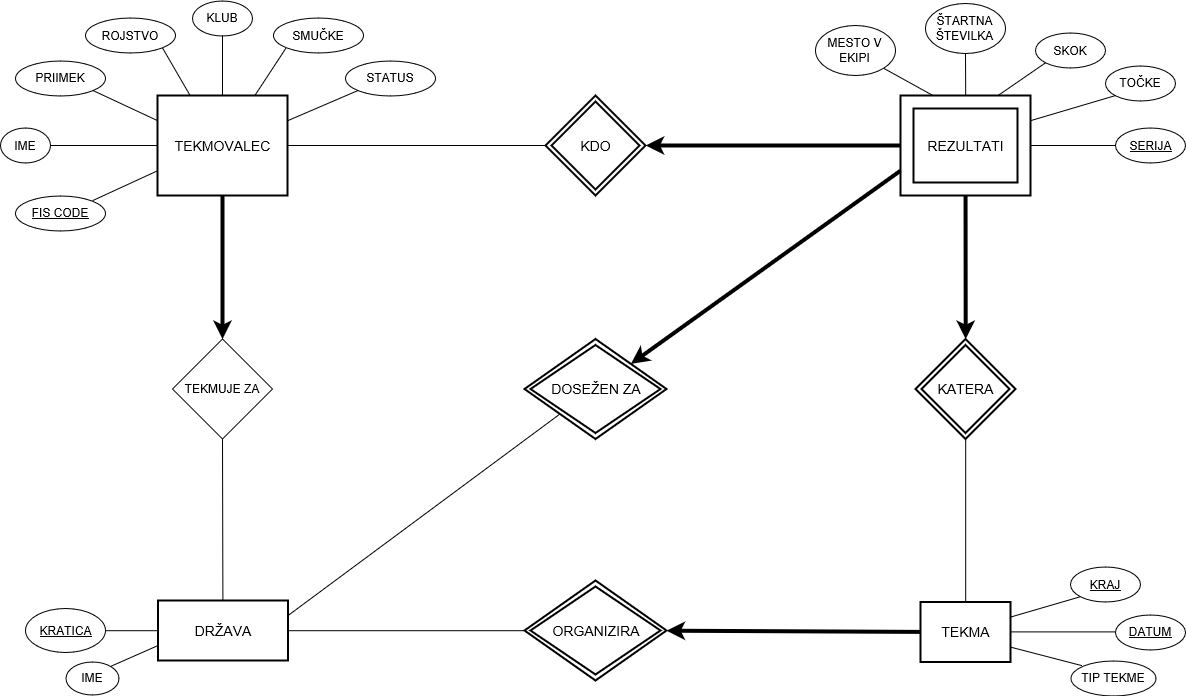

The diagram above was exported from draw.io. Its source (the exported page's mxGraphModel, read from the mxfile embedded in the PNG):
<mxGraphModel grid="1" shadow="0" math="0" pageHeight="4681" pageWidth="3300" pageScale="1" page="1" fold="1" arrows="1" connect="1" tooltips="1" guides="1" gridSize="10" dy="168" dx="315">
  <root>
    <object id="0" label="">
      <mxCell />
    </object>
    <mxCell id="1" parent="0" />
    <mxCell id="B-nQZeP6w8kW1Lap9Plg-86" value="TOČKE" parent="1" vertex="1" style="ellipse;whiteSpace=wrap;html=1;strokeWidth=1;">
      <mxGeometry as="geometry" height="35" width="70" y="70" x="1140" />
    </mxCell>
    <mxCell id="B-nQZeP6w8kW1Lap9Plg-88" value="&lt;u&gt;SERIJA&lt;/u&gt;" parent="1" vertex="1" style="ellipse;whiteSpace=wrap;html=1;strokeWidth=1;">
      <mxGeometry as="geometry" height="35" width="70" y="132.5" x="1150" />
    </mxCell>
    <mxCell id="B-nQZeP6w8kW1Lap9Plg-89" value="KATERA&lt;br&gt;" parent="1" vertex="1" style="shape=rhombus;double=1;strokeWidth=2;fontSize=17;perimeter=rhombusPerimeter;whiteSpace=wrap;html=1;align=center;fontSize=14;">
      <mxGeometry as="geometry" height="100" width="100" y="343.5" x="950" />
    </mxCell>
    <mxCell id="B-nQZeP6w8kW1Lap9Plg-90" value="TEKMA&lt;br&gt;" parent="1" vertex="1" style="strokeWidth=2;whiteSpace=wrap;html=1;align=center;fontSize=14;">
      <mxGeometry as="geometry" height="60" width="90" y="606.5" x="955" />
    </mxCell>
    <mxCell id="QZw8YwnO8kYYS0RygSzG-15" parent="1" style="edgeStyle=none;rounded=0;orthogonalLoop=1;jettySize=auto;html=1;exitX=0.5;exitY=1;exitDx=0;exitDy=0;entryX=0.5;entryY=0;entryDx=0;entryDy=0;strokeWidth=4;" edge="1" target="B-nQZeP6w8kW1Lap9Plg-75" source="B-nQZeP6w8kW1Lap9Plg-91">
      <mxGeometry as="geometry" relative="1" />
    </mxCell>
    <mxCell id="B-nQZeP6w8kW1Lap9Plg-91" value="TEKMOVALEC&lt;br&gt;" parent="1" vertex="1" style="strokeWidth=2;whiteSpace=wrap;html=1;align=center;fontSize=14;">
      <mxGeometry as="geometry" height="100" width="130" y="100" x="192" />
    </mxCell>
    <mxCell id="B-nQZeP6w8kW1Lap9Plg-66" value="IME" parent="1" vertex="1" style="ellipse;whiteSpace=wrap;html=1;">
      <mxGeometry as="geometry" height="35" width="50" y="132.5" x="35" />
    </mxCell>
    <mxCell id="B-nQZeP6w8kW1Lap9Plg-92" value="DRŽAVA&lt;br&gt;" parent="1" vertex="1" style="strokeWidth=2;whiteSpace=wrap;html=1;align=center;fontSize=14;">
      <mxGeometry as="geometry" height="60" width="130" y="605" x="192.5" />
    </mxCell>
    <mxCell id="B-nQZeP6w8kW1Lap9Plg-67" value="PRIIMEK" parent="1" vertex="1" style="ellipse;whiteSpace=wrap;html=1;">
      <mxGeometry as="geometry" height="35" width="90" y="65" x="50" />
    </mxCell>
    <mxCell id="B-nQZeP6w8kW1Lap9Plg-94" value="KRAJ" parent="1" vertex="1" style="ellipse;strokeWidth=1;whiteSpace=wrap;html=1;fontStyle=4">
      <mxGeometry as="geometry" height="35" width="70" y="571.5" x="1105" />
    </mxCell>
    <mxCell id="B-nQZeP6w8kW1Lap9Plg-68" value="ROJSTVO" parent="1" vertex="1" style="ellipse;whiteSpace=wrap;html=1;">
      <mxGeometry as="geometry" height="35" width="90" y="22.5" x="120" />
    </mxCell>
    <mxCell id="B-nQZeP6w8kW1Lap9Plg-95" value="&lt;u&gt;DATUM&lt;/u&gt;" parent="1" vertex="1" style="ellipse;whiteSpace=wrap;html=1;strokeWidth=1;">
      <mxGeometry as="geometry" height="35" width="70" y="619" x="1150" />
    </mxCell>
    <mxCell id="B-nQZeP6w8kW1Lap9Plg-69" value="KLUB" parent="1" vertex="1" style="ellipse;whiteSpace=wrap;html=1;">
      <mxGeometry as="geometry" height="35" width="60" y="5" x="227" />
    </mxCell>
    <mxCell id="B-nQZeP6w8kW1Lap9Plg-70" value="STATUS" parent="1" vertex="1" style="ellipse;whiteSpace=wrap;html=1;">
      <mxGeometry as="geometry" height="35" width="90" y="65" x="380" />
    </mxCell>
    <mxCell id="B-nQZeP6w8kW1Lap9Plg-97" value="&lt;span&gt;TIP TEKME&lt;/span&gt;" parent="1" vertex="1" style="ellipse;whiteSpace=wrap;html=1;strokeWidth=1;fontStyle=0">
      <mxGeometry as="geometry" height="35" width="85" y="665" x="1105" />
    </mxCell>
    <mxCell id="B-nQZeP6w8kW1Lap9Plg-71" value="SMUČKE" parent="1" vertex="1" style="ellipse;whiteSpace=wrap;html=1;">
      <mxGeometry as="geometry" height="35" width="90" y="22.5" x="307.5" />
    </mxCell>
    <mxCell id="B-nQZeP6w8kW1Lap9Plg-72" value="&lt;u&gt;KRATICA&lt;/u&gt;&lt;br&gt;" parent="1" vertex="1" style="ellipse;whiteSpace=wrap;html=1;">
      <mxGeometry as="geometry" height="44" width="80" y="613" x="60" />
    </mxCell>
    <mxCell id="B-nQZeP6w8kW1Lap9Plg-73" value="MESTO V EKIPI&lt;br&gt;" parent="1" vertex="1" style="ellipse;whiteSpace=wrap;html=1;">
      <mxGeometry as="geometry" height="50" width="80" y="30" x="850" />
    </mxCell>
    <mxCell id="B-nQZeP6w8kW1Lap9Plg-74" value="ŠTARTNA ŠTEVILKA" parent="1" vertex="1" style="ellipse;whiteSpace=wrap;html=1;">
      <mxGeometry as="geometry" height="50" width="80" y="7.5" x="960" />
    </mxCell>
    <mxCell id="B-nQZeP6w8kW1Lap9Plg-75" value="TEKMUJE ZA&lt;br&gt;" parent="1" vertex="1" style="rhombus;whiteSpace=wrap;html=1;">
      <mxGeometry as="geometry" height="100" width="100" y="343.5" x="207" />
    </mxCell>
    <mxCell id="B-nQZeP6w8kW1Lap9Plg-78" value="KDO&lt;br&gt;" parent="1" vertex="1" style="shape=rhombus;double=1;strokeWidth=2;fontSize=17;perimeter=rhombusPerimeter;whiteSpace=wrap;html=1;align=center;fontSize=14;">
      <mxGeometry as="geometry" height="100" width="100" y="100" x="580" />
    </mxCell>
    <mxCell id="B-nQZeP6w8kW1Lap9Plg-84" value="SKOK" parent="1" vertex="1" style="ellipse;whiteSpace=wrap;html=1;strokeWidth=1;">
      <mxGeometry as="geometry" height="35" width="70" y="37.5" x="1070" />
    </mxCell>
    <mxCell id="B-nQZeP6w8kW1Lap9Plg-65" value="&lt;u&gt;FIS CODE&lt;/u&gt;" parent="1" vertex="1" style="ellipse;whiteSpace=wrap;html=1;">
      <mxGeometry as="geometry" height="35" width="90" y="200" x="50" />
    </mxCell>
    <mxCell id="B-nQZeP6w8kW1Lap9Plg-100" value="&lt;div&gt;REZULTATI&lt;/div&gt;" parent="1" vertex="1" style="shape=ext;strokeWidth=2;margin=10;double=1;whiteSpace=wrap;html=1;align=center;fontSize=14;">
      <mxGeometry as="geometry" height="100" width="130" y="100" x="935" />
    </mxCell>
    <mxCell id="B-nQZeP6w8kW1Lap9Plg-108" value="DOSEŽEN ZA&lt;br&gt;" parent="1" vertex="1" style="shape=rhombus;double=1;strokeWidth=2;fontSize=17;perimeter=rhombusPerimeter;whiteSpace=wrap;html=1;align=center;fontSize=14;">
      <mxGeometry as="geometry" height="100" width="142" y="343.5" x="559" />
    </mxCell>
    <mxCell id="B-nQZeP6w8kW1Lap9Plg-109" value="ORGANIZIRA&lt;br&gt;" parent="1" vertex="1" style="shape=rhombus;double=1;strokeWidth=2;fontSize=17;perimeter=rhombusPerimeter;whiteSpace=wrap;html=1;align=center;fontSize=14;">
      <mxGeometry as="geometry" height="100" width="142" y="585" x="559" />
    </mxCell>
    <mxCell id="QZw8YwnO8kYYS0RygSzG-8" value="" parent="1" style="endArrow=none;html=1;entryX=0;entryY=0.75;entryDx=0;entryDy=0;exitX=1;exitY=0;exitDx=0;exitDy=0;" edge="1" target="B-nQZeP6w8kW1Lap9Plg-91" source="B-nQZeP6w8kW1Lap9Plg-65">
      <mxGeometry as="geometry" height="50" width="50" relative="1">
        <mxPoint as="sourcePoint" y="930" x="40" />
        <mxPoint as="targetPoint" y="880" x="90" />
      </mxGeometry>
    </mxCell>
    <mxCell id="fy32_yhWNsckjvzkRRPx-3" value="" parent="1" style="endArrow=none;html=1;exitX=1;exitY=1;exitDx=0;exitDy=0;entryX=0.25;entryY=0;entryDx=0;entryDy=0;" edge="1" target="B-nQZeP6w8kW1Lap9Plg-100" source="B-nQZeP6w8kW1Lap9Plg-73">
      <mxGeometry as="geometry" height="50" width="50" relative="1">
        <mxPoint as="sourcePoint" y="250" x="1180" />
        <mxPoint as="targetPoint" y="950" x="190" />
      </mxGeometry>
    </mxCell>
    <mxCell id="QZw8YwnO8kYYS0RygSzG-9" value="" parent="1" style="endArrow=none;html=1;entryX=0;entryY=0.5;entryDx=0;entryDy=0;exitX=1;exitY=0.5;exitDx=0;exitDy=0;" edge="1" target="B-nQZeP6w8kW1Lap9Plg-91" source="B-nQZeP6w8kW1Lap9Plg-66">
      <mxGeometry as="geometry" height="50" width="50" relative="1">
        <mxPoint as="sourcePoint" y="240" x="120" />
        <mxPoint as="targetPoint" y="185" x="218" />
      </mxGeometry>
    </mxCell>
    <mxCell id="QZw8YwnO8kYYS0RygSzG-10" value="" parent="1" style="endArrow=none;html=1;entryX=0;entryY=0.25;entryDx=0;entryDy=0;exitX=1;exitY=1;exitDx=0;exitDy=0;" edge="1" target="B-nQZeP6w8kW1Lap9Plg-91" source="B-nQZeP6w8kW1Lap9Plg-67">
      <mxGeometry as="geometry" height="50" width="50" relative="1">
        <mxPoint as="sourcePoint" y="250" x="130" />
        <mxPoint as="targetPoint" y="195" x="228" />
      </mxGeometry>
    </mxCell>
    <mxCell id="QZw8YwnO8kYYS0RygSzG-11" value="" parent="1" style="endArrow=none;html=1;entryX=1;entryY=1;entryDx=0;entryDy=0;exitX=0.25;exitY=0;exitDx=0;exitDy=0;" edge="1" target="B-nQZeP6w8kW1Lap9Plg-68" source="B-nQZeP6w8kW1Lap9Plg-91">
      <mxGeometry as="geometry" height="50" width="50" relative="1">
        <mxPoint as="sourcePoint" y="260" x="200" />
        <mxPoint as="targetPoint" y="240" x="250" />
      </mxGeometry>
    </mxCell>
    <mxCell id="QZw8YwnO8kYYS0RygSzG-12" value="" parent="1" style="endArrow=none;html=1;entryX=0.5;entryY=1;entryDx=0;entryDy=0;exitX=0.5;exitY=0;exitDx=0;exitDy=0;" edge="1" target="B-nQZeP6w8kW1Lap9Plg-69" source="B-nQZeP6w8kW1Lap9Plg-91">
      <mxGeometry as="geometry" height="50" width="50" relative="1">
        <mxPoint as="sourcePoint" y="270" x="150" />
        <mxPoint as="targetPoint" y="215" x="248" />
      </mxGeometry>
    </mxCell>
    <mxCell id="QZw8YwnO8kYYS0RygSzG-13" value="" parent="1" style="endArrow=none;html=1;entryX=0;entryY=1;entryDx=0;entryDy=0;exitX=0.75;exitY=0;exitDx=0;exitDy=0;" edge="1" target="B-nQZeP6w8kW1Lap9Plg-71" source="B-nQZeP6w8kW1Lap9Plg-91">
      <mxGeometry as="geometry" height="50" width="50" relative="1">
        <mxPoint as="sourcePoint" y="280" x="160" />
        <mxPoint as="targetPoint" y="225" x="258" />
      </mxGeometry>
    </mxCell>
    <mxCell id="QZw8YwnO8kYYS0RygSzG-14" value="" parent="1" style="endArrow=none;html=1;entryX=0;entryY=1;entryDx=0;entryDy=0;exitX=1;exitY=0.25;exitDx=0;exitDy=0;" edge="1" target="B-nQZeP6w8kW1Lap9Plg-70" source="B-nQZeP6w8kW1Lap9Plg-91">
      <mxGeometry as="geometry" height="50" width="50" relative="1">
        <mxPoint as="sourcePoint" y="290" x="170" />
        <mxPoint as="targetPoint" y="235" x="268" />
      </mxGeometry>
    </mxCell>
    <mxCell id="QZw8YwnO8kYYS0RygSzG-16" value="" parent="1" style="endArrow=none;html=1;entryX=0.5;entryY=0;entryDx=0;entryDy=0;exitX=0.5;exitY=1;exitDx=0;exitDy=0;" edge="1" target="B-nQZeP6w8kW1Lap9Plg-92" source="B-nQZeP6w8kW1Lap9Plg-75">
      <mxGeometry as="geometry" height="50" width="50" relative="1">
        <mxPoint as="sourcePoint" y="300" x="180" />
        <mxPoint as="targetPoint" y="245" x="278" />
      </mxGeometry>
    </mxCell>
    <mxCell id="QZw8YwnO8kYYS0RygSzG-17" value="" parent="1" style="endArrow=none;html=1;entryX=1;entryY=0.5;entryDx=0;entryDy=0;exitX=0;exitY=0.5;exitDx=0;exitDy=0;" edge="1" target="B-nQZeP6w8kW1Lap9Plg-72" source="B-nQZeP6w8kW1Lap9Plg-92">
      <mxGeometry as="geometry" height="50" width="50" relative="1">
        <mxPoint as="sourcePoint" y="310" x="190" />
        <mxPoint as="targetPoint" y="255" x="288" />
      </mxGeometry>
    </mxCell>
    <mxCell id="QZw8YwnO8kYYS0RygSzG-18" value="" parent="1" style="endArrow=none;html=1;entryX=0;entryY=0.5;entryDx=0;entryDy=0;exitX=1;exitY=0.5;exitDx=0;exitDy=0;" edge="1" target="B-nQZeP6w8kW1Lap9Plg-109" source="B-nQZeP6w8kW1Lap9Plg-92">
      <mxGeometry as="geometry" height="50" width="50" relative="1">
        <mxPoint as="sourcePoint" y="320" x="200" />
        <mxPoint as="targetPoint" y="265" x="298" />
      </mxGeometry>
    </mxCell>
    <mxCell id="QZw8YwnO8kYYS0RygSzG-19" value="" parent="1" style="endArrow=classic;html=1;entryX=1;entryY=0.5;entryDx=0;entryDy=0;exitX=0;exitY=0.5;exitDx=0;exitDy=0;strokeWidth=4;startArrow=none;startFill=0;endFill=1;" edge="1" target="B-nQZeP6w8kW1Lap9Plg-109" source="B-nQZeP6w8kW1Lap9Plg-90">
      <mxGeometry as="geometry" height="50" width="50" relative="1">
        <mxPoint as="sourcePoint" y="635.4117647058824" x="935.294117647059" />
        <mxPoint as="targetPoint" y="275" x="308" />
      </mxGeometry>
    </mxCell>
    <mxCell id="fy32_yhWNsckjvzkRRPx-4" value="" parent="1" style="endArrow=none;html=1;entryX=0.5;entryY=0;entryDx=0;entryDy=0;" edge="1" target="B-nQZeP6w8kW1Lap9Plg-100" source="B-nQZeP6w8kW1Lap9Plg-74">
      <mxGeometry as="geometry" height="50" width="50" relative="1">
        <mxPoint as="sourcePoint" y="73" x="914" />
        <mxPoint as="targetPoint" y="160" x="971.7883211678832" />
      </mxGeometry>
    </mxCell>
    <mxCell id="fy32_yhWNsckjvzkRRPx-5" value="" parent="1" style="endArrow=none;html=1;exitX=0;exitY=1;exitDx=0;exitDy=0;entryX=0.75;entryY=0;entryDx=0;entryDy=0;" edge="1" target="B-nQZeP6w8kW1Lap9Plg-100" source="B-nQZeP6w8kW1Lap9Plg-84">
      <mxGeometry as="geometry" height="50" width="50" relative="1">
        <mxPoint as="sourcePoint" y="83" x="924" />
        <mxPoint as="targetPoint" y="170" x="981.7883211678832" />
      </mxGeometry>
    </mxCell>
    <mxCell id="fy32_yhWNsckjvzkRRPx-6" value="" parent="1" style="endArrow=none;html=1;exitX=0;exitY=1;exitDx=0;exitDy=0;entryX=1;entryY=0.25;entryDx=0;entryDy=0;" edge="1" target="B-nQZeP6w8kW1Lap9Plg-100" source="B-nQZeP6w8kW1Lap9Plg-86">
      <mxGeometry as="geometry" height="50" width="50" relative="1">
        <mxPoint as="sourcePoint" y="93" x="934" />
        <mxPoint as="targetPoint" y="156" x="1060" />
      </mxGeometry>
    </mxCell>
    <mxCell id="fy32_yhWNsckjvzkRRPx-9" value="" parent="1" style="endArrow=none;html=1;entryX=1;entryY=0.5;entryDx=0;entryDy=0;" edge="1" target="B-nQZeP6w8kW1Lap9Plg-100" source="B-nQZeP6w8kW1Lap9Plg-88">
      <mxGeometry as="geometry" height="50" width="50" relative="1">
        <mxPoint as="sourcePoint" y="123" x="964" />
        <mxPoint as="targetPoint" y="210" x="1021.7883211678832" />
      </mxGeometry>
    </mxCell>
    <mxCell id="fy32_yhWNsckjvzkRRPx-11" value="" parent="1" style="endArrow=none;html=1;exitX=0;exitY=1;exitDx=0;exitDy=0;entryX=1;entryY=0.25;entryDx=0;entryDy=0;" edge="1" target="B-nQZeP6w8kW1Lap9Plg-90" source="B-nQZeP6w8kW1Lap9Plg-94">
      <mxGeometry as="geometry" height="50" width="50" relative="1">
        <mxPoint as="sourcePoint" y="409.5" x="524" />
        <mxPoint as="targetPoint" y="496.5" x="581.7883211678832" />
      </mxGeometry>
    </mxCell>
    <mxCell id="fy32_yhWNsckjvzkRRPx-12" value="" parent="1" style="endArrow=none;html=1;entryX=1;entryY=0.5;entryDx=0;entryDy=0;exitX=0;exitY=0.5;exitDx=0;exitDy=0;" edge="1" target="B-nQZeP6w8kW1Lap9Plg-90" source="B-nQZeP6w8kW1Lap9Plg-95">
      <mxGeometry as="geometry" height="50" width="50" relative="1">
        <mxPoint as="sourcePoint" y="654.5" x="1120" />
        <mxPoint as="targetPoint" y="506.5" x="591.7883211678832" />
      </mxGeometry>
    </mxCell>
    <mxCell id="fy32_yhWNsckjvzkRRPx-13" value="" parent="1" style="endArrow=none;html=1;exitX=0;exitY=0;exitDx=0;exitDy=0;entryX=1;entryY=0.75;entryDx=0;entryDy=0;" edge="1" target="B-nQZeP6w8kW1Lap9Plg-90" source="B-nQZeP6w8kW1Lap9Plg-97">
      <mxGeometry as="geometry" height="50" width="50" relative="1">
        <mxPoint as="sourcePoint" y="429.5" x="544" />
        <mxPoint as="targetPoint" y="516.5" x="601.7883211678832" />
      </mxGeometry>
    </mxCell>
    <mxCell id="QZw8YwnO8kYYS0RygSzG-26" value="" parent="1" style="endArrow=none;html=1;exitX=1;exitY=0.5;exitDx=0;exitDy=0;entryX=0;entryY=0.5;entryDx=0;entryDy=0;endFill=0;" edge="1" target="B-nQZeP6w8kW1Lap9Plg-78" source="B-nQZeP6w8kW1Lap9Plg-91">
      <mxGeometry as="geometry" height="50" width="50" relative="1">
        <mxPoint as="sourcePoint" y="310" x="390" />
        <mxPoint as="targetPoint" y="260" x="440" />
      </mxGeometry>
    </mxCell>
    <mxCell id="QZw8YwnO8kYYS0RygSzG-27" value="" parent="1" style="endArrow=classic;html=1;entryX=1;entryY=0.5;entryDx=0;entryDy=0;exitX=0;exitY=0.5;exitDx=0;exitDy=0;endFill=1;strokeWidth=4;" edge="1" target="B-nQZeP6w8kW1Lap9Plg-78" source="B-nQZeP6w8kW1Lap9Plg-100">
      <mxGeometry as="geometry" height="50" width="50" relative="1">
        <mxPoint as="sourcePoint" y="390" x="270" />
        <mxPoint as="targetPoint" y="335" x="368" />
      </mxGeometry>
    </mxCell>
    <mxCell id="QZw8YwnO8kYYS0RygSzG-28" value="" parent="1" style="endArrow=none;html=1;exitX=1;exitY=0.25;exitDx=0;exitDy=0;entryX=0;entryY=1;entryDx=0;entryDy=0;strokeWidth=1;endFill=0;" edge="1" target="B-nQZeP6w8kW1Lap9Plg-108" source="B-nQZeP6w8kW1Lap9Plg-92">
      <mxGeometry as="geometry" height="50" width="50" relative="1">
        <mxPoint as="sourcePoint" y="200" x="310" />
        <mxPoint as="targetPoint" y="300" x="490" />
      </mxGeometry>
    </mxCell>
    <mxCell id="QZw8YwnO8kYYS0RygSzG-32" value="" parent="1" style="endArrow=none;html=1;strokeWidth=1;entryX=0.5;entryY=1;entryDx=0;entryDy=0;exitX=0.5;exitY=0;exitDx=0;exitDy=0;" edge="1" target="B-nQZeP6w8kW1Lap9Plg-89" source="B-nQZeP6w8kW1Lap9Plg-90">
      <mxGeometry as="geometry" height="50" width="50" relative="1">
        <mxPoint as="sourcePoint" y="930" x="40" />
        <mxPoint as="targetPoint" y="880" x="90" />
      </mxGeometry>
    </mxCell>
    <mxCell id="QZw8YwnO8kYYS0RygSzG-33" value="" parent="1" style="endArrow=classic;html=1;entryX=0.5;entryY=0;entryDx=0;entryDy=0;strokeWidth=4;" edge="1" target="B-nQZeP6w8kW1Lap9Plg-89" source="B-nQZeP6w8kW1Lap9Plg-100">
      <mxGeometry as="geometry" height="50" width="50" relative="1">
        <mxPoint as="sourcePoint" y="185.28571428571445" x="317.5714285714289" />
        <mxPoint as="targetPoint" y="375.28571428571444" x="587.5714285714289" />
      </mxGeometry>
    </mxCell>
    <mxCell id="QZw8YwnO8kYYS0RygSzG-36" value="" parent="1" style="endArrow=none;html=1;strokeWidth=4;exitX=1;exitY=0;exitDx=0;exitDy=0;startArrow=classic;startFill=1;entryX=0;entryY=0.75;entryDx=0;entryDy=0;" edge="1" target="B-nQZeP6w8kW1Lap9Plg-100" source="B-nQZeP6w8kW1Lap9Plg-108">
      <mxGeometry as="geometry" height="50" width="50" relative="1">
        <mxPoint as="sourcePoint" y="930" x="40" />
        <mxPoint as="targetPoint" y="610" x="935" />
      </mxGeometry>
    </mxCell>
    <mxCell id="7zUmP0MDySSOAQfWq12f-1" value="IME" parent="1" vertex="1" style="ellipse;whiteSpace=wrap;html=1;">
      <mxGeometry as="geometry" height="33" width="53" y="666" x="100" />
    </mxCell>
    <mxCell id="7zUmP0MDySSOAQfWq12f-2" value="" parent="1" style="endArrow=none;html=1;entryX=1;entryY=0;entryDx=0;entryDy=0;exitX=0;exitY=0.75;exitDx=0;exitDy=0;" edge="1" target="7zUmP0MDySSOAQfWq12f-1" source="B-nQZeP6w8kW1Lap9Plg-92">
      <mxGeometry as="geometry" height="50" width="50" relative="1">
        <mxPoint as="sourcePoint" y="820" x="40" />
        <mxPoint as="targetPoint" y="770" x="90" />
      </mxGeometry>
    </mxCell>
  </root>
</mxGraphModel>